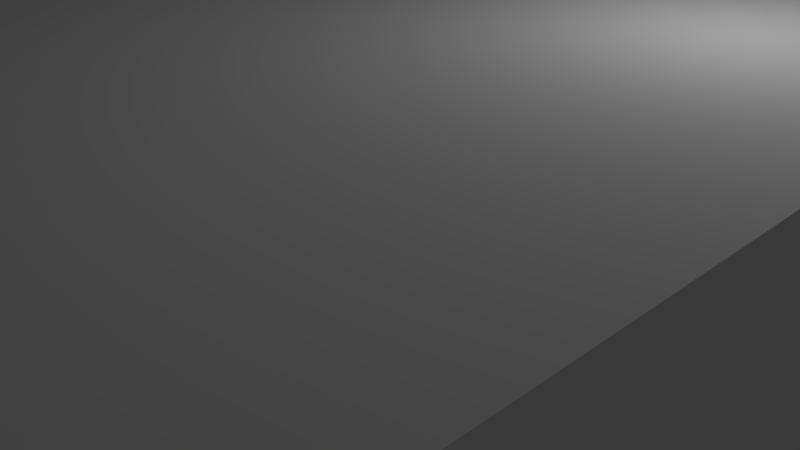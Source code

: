 # Source: house2_-_Copy.blend  (saved by Blender 2.66.1; exported with 4.5.12 LTS)
import bpy
from mathutils import Matrix  # noqa: F401  (used for matrix-valued properties, if any)

bpy.ops.wm.read_factory_settings(use_empty=True)
scene = bpy.context.scene
scene.name = 'Scene'

# ---- collections
col_collection_1 = bpy.data.collections.new('Collection 1'); scene.collection.children.link(col_collection_1)

# ---- materials (node trees are filled in below, after node groups)
mat_material = bpy.data.materials.new('Material')
mat_material.alpha_threshold = 0.0
mat_material.use_transparent_shadow = False
mat_material.roughness = 0.5
mat_material.line_color = (0.0, 0.0, 0.0, 1.0)

# ---- material node trees

# ---- world
world_world = bpy.data.worlds.new('World'); scene.world = world_world
world_world.color = (0.05088, 0.05088, 0.05088)
world_world.use_sun_shadow = False
world_world.sun_shadow_jitter_overblur = 0.0
world_world.cycles.sampling_method = 'MANUAL'
world_world.cycles.sample_map_resolution = 256

# ---- cameras
cam_camera = bpy.data.cameras.new('Camera')
cam_camera.clip_end = 100.0
cam_camera.lens = 35.0
cam_camera.sensor_width = 32.0
cam_camera.sensor_height = 18.0
cam_camera.ortho_scale = 7.314
cam_camera.dof.focus_distance = 0.0
cam_camera.dof.aperture_fstop = 128.0

# ---- lights
light_lamp = bpy.data.lights.new('Lamp', 'POINT')
light_lamp.transmission_factor = 0.0
light_lamp.cutoff_distance = 30.0
light_lamp.energy = 100.0
light_lamp.shadow_buffer_clip_start = 1.001
light_lamp.shadow_soft_size = 0.1
light_lamp.shadow_maximum_resolution = 0.006
light_lamp.use_absolute_resolution = True
light_lamp.cycles.use_multiple_importance_sampling = False

# ---- meshes
me_cube = bpy.data.meshes.new('Cube')
me_cube.from_pydata([(1.0, 1.0, -1.0), (1.0, -1.0, -1.0), (-1.0, -1.0, -1.0), (-1.0, 1.0, -1.0), (1.0, 1.0, 1.0), (1.0, -1.0, 1.0), (-1.0, -1.0, 1.0), (-1.0, 1.0, 1.0), (-0.3161, 1.0, -1.0), (-0.5884, 1.0, -1.0), (-0.3161, -1.0, -1.0), (-0.5884, -1.0, -1.0), (-0.3161, 1.0, 1.0), (-0.5884, 1.0, 1.0), (-0.3161, -1.0, 1.0), (-0.5884, -1.0, 1.0), (1.0, 1.0, 0.7718), (1.0, -1.0, 0.7718), (-1.0, -1.0, 0.7718), (-1.0, 1.0, 0.7718), (-0.3161, -1.0, 0.7718), (-0.5884, -1.0, 0.7718), (-0.3161, 1.0, 0.7718), (-0.5884, 1.0, 0.7718)], [], [(9, 11, 2, 3), (13, 7, 6, 15), (16, 4, 5, 17), (21, 15, 6, 18), (18, 6, 7, 19), (23, 9, 3, 19), (0, 1, 10, 8), (8, 10, 11, 9), (4, 12, 14, 5), (12, 13, 15, 14), (17, 5, 14, 20), (20, 14, 15, 21), (16, 0, 8, 22), (22, 8, 9, 23), (0, 16, 17, 1), (11, 21, 18, 2), (2, 18, 19, 3), (13, 23, 19, 7), (1, 17, 20, 10), (4, 16, 22, 12), (12, 22, 23, 13)])
me_cube.materials.append(mat_material)
me_cube.use_remesh_preserve_volume = False
me_cube.use_remesh_preserve_attributes = False
me_cube.use_mirror_vertex_groups = False
me_cube.update()

# ---- objects
ob_cube = bpy.data.objects.new('Cube', me_cube)
ob_lamp = bpy.data.objects.new('Lamp', light_lamp)
ob_camera = bpy.data.objects.new('Camera', cam_camera)

# ---- transforms, parenting, visibility, modifiers, constraints
ob_cube.location = (0.0, 0.0, 1.686)
ob_cube.scale = (5.904, 6.323, 1.685)
ob_cube.lock_rotations_4d = False
ob_cube.empty_display_type = 'ARROWS'
ob_cube.lineart.crease_threshold = 0.0
ob_lamp.location = (4.076, 1.005, 5.904)
ob_lamp.rotation_euler = (0.6503, 0.05522, 1.866)
ob_lamp.lock_rotations_4d = False
ob_lamp.empty_display_type = 'ARROWS'
ob_lamp.color = (0.0, 0.0, 0.0, 0.0)
ob_lamp.lineart.crease_threshold = 0.0
ob_camera.location = (7.481, -6.508, 5.344)
ob_camera.rotation_euler = (1.109, 0.01082, 0.8149)
ob_camera.lock_rotations_4d = False
ob_camera.empty_display_type = 'ARROWS'
ob_camera.color = (0.0, 0.0, 0.0, 0.0)
ob_camera.display_type = 'WIRE'
ob_camera.lineart.crease_threshold = 0.0

# ---- collection membership
col_collection_1.objects.link(ob_cube)
col_collection_1.objects.link(ob_lamp)
col_collection_1.objects.link(ob_camera)

# ---- scene / render settings (as saved in the file)
scene.camera = ob_camera
scene.frame_start = 1; scene.frame_end = 250; scene.frame_set(1)
scene.render.engine = 'BLENDER_EEVEE_NEXT'
scene.render.image_settings.color_mode = 'RGB'
scene.render.image_settings.compression = 90
scene.render.resolution_percentage = 50
scene.render.dither_intensity = 0.0
scene.render.bake_margin = 2
scene.cycles.use_denoising = False
scene.cycles.samples = 10
scene.cycles.sampling_pattern = 'TABULATED_SOBOL'
scene.cycles.light_sampling_threshold = 0.0
scene.cycles.use_adaptive_sampling = False
scene.cycles.use_light_tree = False
scene.cycles.blur_glossy = 0.0
scene.cycles.volume_bounces = 1
scene.cycles.pixel_filter_type = 'GAUSSIAN'
scene.cycles.sample_clamp_indirect = 0.0
scene.view_settings.view_transform = 'Standard'
bpy.context.view_layer.update()
